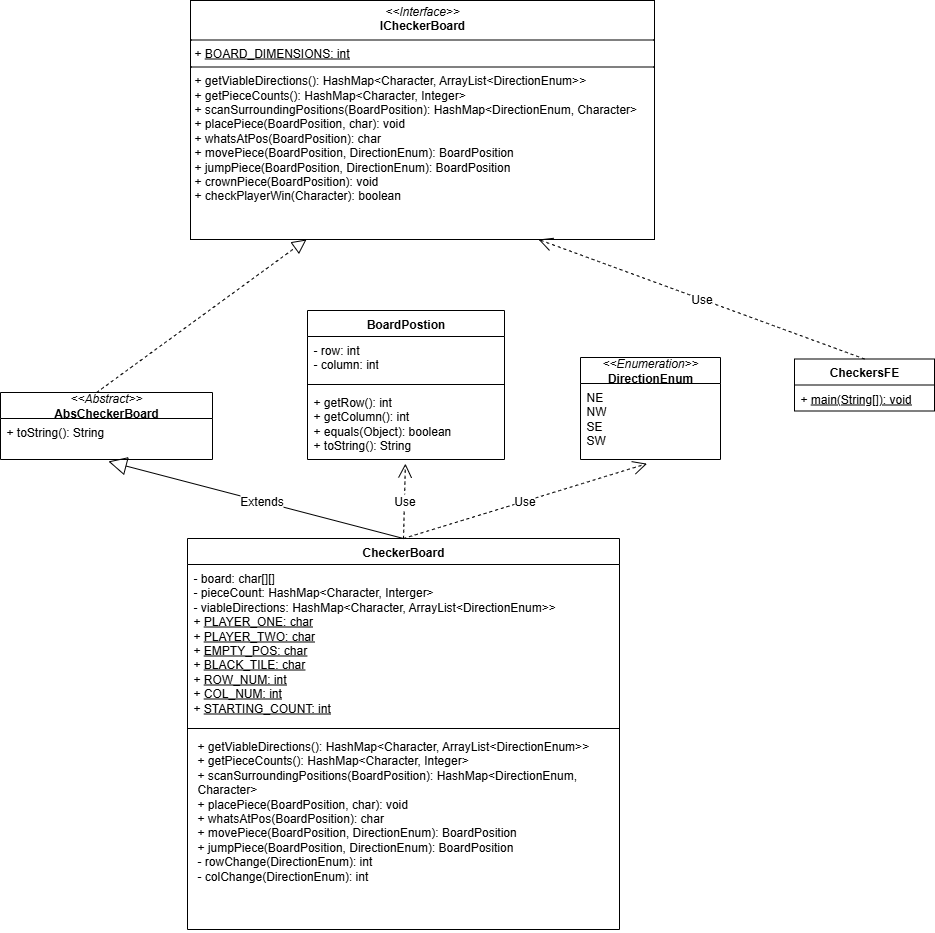

The diagram above was exported from draw.io. Its source (the exported page's mxGraphModel, read from the mxfile embedded in the PNG):
<mxGraphModel dx="1347" dy="1313" grid="0" gridSize="10" guides="1" tooltips="1" connect="1" arrows="1" fold="1" page="0" pageScale="1" pageWidth="850" pageHeight="1100" math="0" shadow="0">
  <root>
    <mxCell id="0" />
    <mxCell id="1" parent="0" />
    <mxCell id="sEbZ8bVrEcMrFXvDKS6X-10" value="&lt;p style=&quot;margin:0px;margin-top:4px;text-align:center;&quot;&gt;&lt;i&gt;&amp;lt;&amp;lt;Interface&amp;gt;&amp;gt;&lt;/i&gt;&lt;br&gt;&lt;b&gt;ICheckerBoard&lt;/b&gt;&lt;/p&gt;&lt;hr size=&quot;1&quot; style=&quot;border-style:solid;&quot;&gt;&lt;p style=&quot;margin:0px;margin-left:4px;&quot;&gt;+ &lt;u&gt;BOARD_DIMENSIONS: int&lt;/u&gt;&lt;br&gt;&lt;/p&gt;&lt;hr size=&quot;1&quot; style=&quot;border-style:solid;&quot;&gt;&lt;p style=&quot;margin:0px;margin-left:4px;&quot;&gt;+ getViableDirections(): HashMap&amp;lt;Character, ArrayList&amp;lt;DirectionEnum&amp;gt;&amp;gt;&lt;br&gt;+ getPieceCounts(): HashMap&amp;lt;Character, Integer&amp;gt;&lt;/p&gt;&lt;p style=&quot;margin:0px;margin-left:4px;&quot;&gt;+ scanSurroundingPositions(BoardPosition): HashMap&amp;lt;DirectionEnum, Character&amp;gt;&lt;/p&gt;&lt;p style=&quot;margin:0px;margin-left:4px;&quot;&gt;+ placePiece(BoardPosition, char): void&lt;/p&gt;&lt;p style=&quot;margin:0px;margin-left:4px;&quot;&gt;+ whatsAtPos(BoardPosition): char&lt;/p&gt;&lt;p style=&quot;margin:0px;margin-left:4px;&quot;&gt;+ movePiece(BoardPosition, DirectionEnum): BoardPosition&lt;/p&gt;&lt;p style=&quot;margin:0px;margin-left:4px;&quot;&gt;+ jumpPiece(BoardPosition, DirectionEnum): BoardPosition&lt;/p&gt;&lt;p style=&quot;margin:0px;margin-left:4px;&quot;&gt;+ crownPiece(BoardPosition): void&lt;/p&gt;&lt;p style=&quot;margin:0px;margin-left:4px;&quot;&gt;+ checkPlayerWin(Character): boolean&lt;/p&gt;&lt;p style=&quot;margin:0px;margin-left:4px;&quot;&gt;&lt;br&gt;&lt;/p&gt;" style="verticalAlign=top;align=left;overflow=fill;html=1;whiteSpace=wrap;" vertex="1" parent="1">
      <mxGeometry x="241" y="-178" width="464" height="239" as="geometry" />
    </mxCell>
    <mxCell id="sEbZ8bVrEcMrFXvDKS6X-14" value="CheckerBoard" style="swimlane;fontStyle=1;align=center;verticalAlign=top;childLayout=stackLayout;horizontal=1;startSize=26;horizontalStack=0;resizeParent=1;resizeParentMax=0;resizeLast=0;collapsible=1;marginBottom=0;whiteSpace=wrap;html=1;" vertex="1" parent="1">
      <mxGeometry x="238" y="360" width="432" height="391" as="geometry" />
    </mxCell>
    <mxCell id="sEbZ8bVrEcMrFXvDKS6X-15" value="- board: char[][]&lt;div&gt;- pieceCount: HashMap&amp;lt;Character, Interger&amp;gt;&lt;/div&gt;&lt;div&gt;- viableDirections: HashMap&amp;lt;Character, ArrayList&amp;lt;DirectionEnum&amp;gt;&amp;gt;&lt;/div&gt;&lt;div&gt;+ &lt;u&gt;PLAYER_ONE: char&lt;/u&gt;&lt;/div&gt;&lt;div&gt;+ &lt;u&gt;PLAYER_TWO: char&lt;/u&gt;&lt;/div&gt;&lt;div&gt;+ &lt;u&gt;EMPTY_POS: char&lt;/u&gt;&lt;/div&gt;&lt;div&gt;+ &lt;u&gt;BLACK_TILE: char&lt;/u&gt;&lt;/div&gt;&lt;div&gt;+ &lt;u&gt;ROW_NUM: int&lt;/u&gt;&lt;/div&gt;&lt;div&gt;+ &lt;u&gt;COL_NUM: int&lt;/u&gt;&lt;/div&gt;&lt;div&gt;+ &lt;u&gt;STARTING_COUNT: int&lt;/u&gt;&lt;/div&gt;" style="text;strokeColor=none;fillColor=none;align=left;verticalAlign=top;spacingLeft=4;spacingRight=4;overflow=hidden;rotatable=0;points=[[0,0.5],[1,0.5]];portConstraint=eastwest;whiteSpace=wrap;html=1;" vertex="1" parent="sEbZ8bVrEcMrFXvDKS6X-14">
      <mxGeometry y="26" width="432" height="160" as="geometry" />
    </mxCell>
    <mxCell id="sEbZ8bVrEcMrFXvDKS6X-16" value="" style="line;strokeWidth=1;fillColor=none;align=left;verticalAlign=middle;spacingTop=-1;spacingLeft=3;spacingRight=3;rotatable=0;labelPosition=right;points=[];portConstraint=eastwest;strokeColor=inherit;" vertex="1" parent="sEbZ8bVrEcMrFXvDKS6X-14">
      <mxGeometry y="186" width="432" height="8" as="geometry" />
    </mxCell>
    <mxCell id="sEbZ8bVrEcMrFXvDKS6X-17" value="&lt;p style=&quot;margin: 0px 0px 0px 4px;&quot;&gt;+ getViableDirections(): HashMap&amp;lt;Character, ArrayList&amp;lt;DirectionEnum&amp;gt;&amp;gt;&lt;br&gt;+ getPieceCounts(): HashMap&amp;lt;Character, Integer&amp;gt;&lt;/p&gt;&lt;p style=&quot;margin: 0px 0px 0px 4px;&quot;&gt;+ scanSurroundingPositions(BoardPosition): HashMap&amp;lt;DirectionEnum, Character&amp;gt;&lt;/p&gt;&lt;p style=&quot;margin: 0px 0px 0px 4px;&quot;&gt;+ placePiece(BoardPosition, char): void&lt;/p&gt;&lt;p style=&quot;margin: 0px 0px 0px 4px;&quot;&gt;+ whatsAtPos(BoardPosition): char&lt;/p&gt;&lt;p style=&quot;margin: 0px 0px 0px 4px;&quot;&gt;+ movePiece(BoardPosition, DirectionEnum): BoardPosition&lt;/p&gt;&lt;p style=&quot;margin: 0px 0px 0px 4px;&quot;&gt;+ jumpPiece(BoardPosition, DirectionEnum): BoardPosition&lt;/p&gt;&lt;p style=&quot;margin: 0px 0px 0px 4px;&quot;&gt;- rowChange(DirectionEnum): int&lt;/p&gt;&lt;p style=&quot;margin: 0px 0px 0px 4px;&quot;&gt;- colChange(DirectionEnum): int&lt;/p&gt;&lt;p style=&quot;margin: 0px 0px 0px 4px;&quot;&gt;&lt;br&gt;&lt;/p&gt;" style="text;strokeColor=none;fillColor=none;align=left;verticalAlign=top;spacingLeft=4;spacingRight=4;overflow=hidden;rotatable=0;points=[[0,0.5],[1,0.5]];portConstraint=eastwest;whiteSpace=wrap;html=1;" vertex="1" parent="sEbZ8bVrEcMrFXvDKS6X-14">
      <mxGeometry y="194" width="432" height="197" as="geometry" />
    </mxCell>
    <mxCell id="sEbZ8bVrEcMrFXvDKS6X-18" value="&lt;i&gt;&amp;lt;&amp;lt;Abstract&amp;gt;&amp;gt;&lt;/i&gt;&lt;div&gt;&lt;b&gt;AbsCheckerBoard&lt;/b&gt;&lt;/div&gt;" style="swimlane;fontStyle=0;childLayout=stackLayout;horizontal=1;startSize=26;fillColor=none;horizontalStack=0;resizeParent=1;resizeParentMax=0;resizeLast=0;collapsible=1;marginBottom=0;whiteSpace=wrap;html=1;" vertex="1" parent="1">
      <mxGeometry x="51" y="214" width="212" height="67" as="geometry" />
    </mxCell>
    <mxCell id="sEbZ8bVrEcMrFXvDKS6X-19" value="+ toString(): String" style="text;strokeColor=none;fillColor=none;align=left;verticalAlign=top;spacingLeft=4;spacingRight=4;overflow=hidden;rotatable=0;points=[[0,0.5],[1,0.5]];portConstraint=eastwest;whiteSpace=wrap;html=1;" vertex="1" parent="sEbZ8bVrEcMrFXvDKS6X-18">
      <mxGeometry y="26" width="212" height="41" as="geometry" />
    </mxCell>
    <mxCell id="sEbZ8bVrEcMrFXvDKS6X-26" value="BoardPostion" style="swimlane;fontStyle=1;align=center;verticalAlign=top;childLayout=stackLayout;horizontal=1;startSize=26;horizontalStack=0;resizeParent=1;resizeParentMax=0;resizeLast=0;collapsible=1;marginBottom=0;whiteSpace=wrap;html=1;" vertex="1" parent="1">
      <mxGeometry x="358" y="132" width="197" height="149" as="geometry" />
    </mxCell>
    <mxCell id="sEbZ8bVrEcMrFXvDKS6X-27" value="- row: int&lt;div&gt;- column: int&lt;/div&gt;" style="text;strokeColor=none;fillColor=none;align=left;verticalAlign=top;spacingLeft=4;spacingRight=4;overflow=hidden;rotatable=0;points=[[0,0.5],[1,0.5]];portConstraint=eastwest;whiteSpace=wrap;html=1;" vertex="1" parent="sEbZ8bVrEcMrFXvDKS6X-26">
      <mxGeometry y="26" width="197" height="44" as="geometry" />
    </mxCell>
    <mxCell id="sEbZ8bVrEcMrFXvDKS6X-28" value="" style="line;strokeWidth=1;fillColor=none;align=left;verticalAlign=middle;spacingTop=-1;spacingLeft=3;spacingRight=3;rotatable=0;labelPosition=right;points=[];portConstraint=eastwest;strokeColor=inherit;" vertex="1" parent="sEbZ8bVrEcMrFXvDKS6X-26">
      <mxGeometry y="70" width="197" height="8" as="geometry" />
    </mxCell>
    <mxCell id="sEbZ8bVrEcMrFXvDKS6X-29" value="+ getRow(): int&lt;div&gt;+ getColumn(): int&lt;/div&gt;&lt;div&gt;+ equals(Object): boolean&lt;/div&gt;&lt;div&gt;+ toString(): String&lt;/div&gt;" style="text;strokeColor=none;fillColor=none;align=left;verticalAlign=top;spacingLeft=4;spacingRight=4;overflow=hidden;rotatable=0;points=[[0,0.5],[1,0.5]];portConstraint=eastwest;whiteSpace=wrap;html=1;" vertex="1" parent="sEbZ8bVrEcMrFXvDKS6X-26">
      <mxGeometry y="78" width="197" height="71" as="geometry" />
    </mxCell>
    <mxCell id="sEbZ8bVrEcMrFXvDKS6X-30" value="" style="endArrow=block;dashed=1;endFill=0;endSize=12;html=1;rounded=0;fontSize=12;curved=1;entryX=0.25;entryY=1;entryDx=0;entryDy=0;exitX=0.453;exitY=0.001;exitDx=0;exitDy=0;exitPerimeter=0;" edge="1" parent="1" source="sEbZ8bVrEcMrFXvDKS6X-18" target="sEbZ8bVrEcMrFXvDKS6X-10">
      <mxGeometry width="160" relative="1" as="geometry">
        <mxPoint x="133" y="170" as="sourcePoint" />
        <mxPoint x="293" y="170" as="targetPoint" />
      </mxGeometry>
    </mxCell>
    <mxCell id="sEbZ8bVrEcMrFXvDKS6X-32" value="&lt;i&gt;&amp;lt;&amp;lt;Enumeration&amp;gt;&amp;gt;&lt;/i&gt;&lt;div&gt;&lt;b&gt;DirectionEnum&lt;/b&gt;&lt;/div&gt;" style="swimlane;fontStyle=0;childLayout=stackLayout;horizontal=1;startSize=26;fillColor=none;horizontalStack=0;resizeParent=1;resizeParentMax=0;resizeLast=0;collapsible=1;marginBottom=0;whiteSpace=wrap;html=1;" vertex="1" parent="1">
      <mxGeometry x="631" y="179" width="140" height="102" as="geometry" />
    </mxCell>
    <mxCell id="sEbZ8bVrEcMrFXvDKS6X-33" value="NE&lt;div&gt;NW&lt;/div&gt;&lt;div&gt;SE&lt;/div&gt;&lt;div&gt;SW&lt;/div&gt;" style="text;strokeColor=none;fillColor=none;align=left;verticalAlign=top;spacingLeft=4;spacingRight=4;overflow=hidden;rotatable=0;points=[[0,0.5],[1,0.5]];portConstraint=eastwest;whiteSpace=wrap;html=1;" vertex="1" parent="sEbZ8bVrEcMrFXvDKS6X-32">
      <mxGeometry y="26" width="140" height="76" as="geometry" />
    </mxCell>
    <mxCell id="sEbZ8bVrEcMrFXvDKS6X-39" value="&lt;b&gt;CheckersFE&lt;/b&gt;" style="swimlane;fontStyle=0;childLayout=stackLayout;horizontal=1;startSize=26;fillColor=none;horizontalStack=0;resizeParent=1;resizeParentMax=0;resizeLast=0;collapsible=1;marginBottom=0;whiteSpace=wrap;html=1;" vertex="1" parent="1">
      <mxGeometry x="845" y="180.5" width="140" height="52" as="geometry" />
    </mxCell>
    <mxCell id="sEbZ8bVrEcMrFXvDKS6X-40" value="+ &lt;u&gt;main(String[]): void&lt;/u&gt;" style="text;strokeColor=none;fillColor=none;align=left;verticalAlign=top;spacingLeft=4;spacingRight=4;overflow=hidden;rotatable=0;points=[[0,0.5],[1,0.5]];portConstraint=eastwest;whiteSpace=wrap;html=1;" vertex="1" parent="sEbZ8bVrEcMrFXvDKS6X-39">
      <mxGeometry y="26" width="140" height="26" as="geometry" />
    </mxCell>
    <mxCell id="sEbZ8bVrEcMrFXvDKS6X-43" value="Extends" style="endArrow=block;endSize=16;endFill=0;html=1;rounded=0;fontSize=12;curved=1;exitX=0.5;exitY=0;exitDx=0;exitDy=0;entryX=0.509;entryY=1.047;entryDx=0;entryDy=0;entryPerimeter=0;" edge="1" parent="1" source="sEbZ8bVrEcMrFXvDKS6X-14" target="sEbZ8bVrEcMrFXvDKS6X-19">
      <mxGeometry x="-0.0375" width="160" relative="1" as="geometry">
        <mxPoint x="190" y="327" as="sourcePoint" />
        <mxPoint x="350" y="327" as="targetPoint" />
        <mxPoint as="offset" />
      </mxGeometry>
    </mxCell>
    <mxCell id="sEbZ8bVrEcMrFXvDKS6X-44" value="Use" style="endArrow=open;endSize=12;dashed=1;html=1;rounded=0;fontSize=12;curved=1;exitX=0.5;exitY=0;exitDx=0;exitDy=0;entryX=0.497;entryY=1.058;entryDx=0;entryDy=0;entryPerimeter=0;" edge="1" parent="1" source="sEbZ8bVrEcMrFXvDKS6X-14" target="sEbZ8bVrEcMrFXvDKS6X-29">
      <mxGeometry width="160" relative="1" as="geometry">
        <mxPoint x="635" y="330" as="sourcePoint" />
        <mxPoint x="795" y="330" as="targetPoint" />
      </mxGeometry>
    </mxCell>
    <mxCell id="sEbZ8bVrEcMrFXvDKS6X-45" value="Use" style="endArrow=open;endSize=12;dashed=1;html=1;rounded=0;fontSize=12;curved=1;exitX=0.5;exitY=0;exitDx=0;exitDy=0;entryX=0.475;entryY=1.055;entryDx=0;entryDy=0;entryPerimeter=0;" edge="1" parent="1" source="sEbZ8bVrEcMrFXvDKS6X-14" target="sEbZ8bVrEcMrFXvDKS6X-33">
      <mxGeometry width="160" relative="1" as="geometry">
        <mxPoint x="635" y="330" as="sourcePoint" />
        <mxPoint x="694" y="291" as="targetPoint" />
      </mxGeometry>
    </mxCell>
    <mxCell id="sEbZ8bVrEcMrFXvDKS6X-46" value="Use" style="endArrow=open;endSize=12;dashed=1;html=1;rounded=0;fontSize=12;curved=1;exitX=0.5;exitY=0;exitDx=0;exitDy=0;entryX=0.75;entryY=1;entryDx=0;entryDy=0;" edge="1" parent="1" source="sEbZ8bVrEcMrFXvDKS6X-39" target="sEbZ8bVrEcMrFXvDKS6X-10">
      <mxGeometry width="160" relative="1" as="geometry">
        <mxPoint x="802" y="132" as="sourcePoint" />
        <mxPoint x="962" y="132" as="targetPoint" />
      </mxGeometry>
    </mxCell>
  </root>
</mxGraphModel>